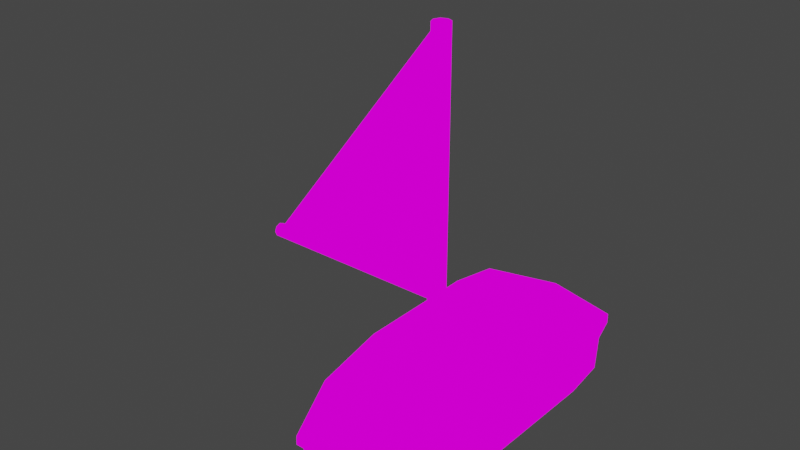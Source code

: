 # Source: sailboat.blend  (saved by Blender 3.2.14; exported with 4.5.12 LTS)
import bpy
from mathutils import Matrix  # noqa: F401  (used for matrix-valued properties, if any)

bpy.ops.wm.read_factory_settings(use_empty=True)
scene = bpy.context.scene
scene.name = 'Scene'

# ---- collections
col_ship = bpy.data.collections.new('Ship'); scene.collection.children.link(col_ship)

# ---- images (referenced by path relative to the original .blend; pixels are not part of the script)
import os
ASSET_DIR = os.environ.get("B2B_ASSET_DIR", "")  # directory of the original .blend (textures are referenced by path, not embedded)
HERE = os.path.dirname(os.path.abspath(__file__))  # packed textures are extracted next to this script under _unpacked/

def load_image(name, relpath, width, height, colorspace="sRGB"):
    """Load a texture the original file referenced (path relative to the .blend, or extracted next to this script)."""
    p = next((c for c in (os.path.join(HERE, relpath), os.path.join(ASSET_DIR, relpath)) if relpath and os.path.exists(c)), "")
    if p:
        img = bpy.data.images.load(p, check_existing=True)
        img.name = name
    else:  # same state as the original file: an image datablock whose file is absent (Cycles renders it pink)
        img = bpy.data.images.new(name, width, height)
        img.source = "FILE"
        img.filepath = "//" + (relpath or name)
    img.colorspace_settings.name = colorspace
    return img
img_tex_png = load_image('tex.png', 'tex.png', 1024, 1024, 'sRGB')

# ---- materials (node trees are filled in below, after node groups)
mat_material_001 = bpy.data.materials.new('Material.001')
mat_material_001.use_transparent_shadow = False

# ---- material node trees
mat_material_001.use_nodes = True; mat_material_001.node_tree.nodes.clear()
_N = mat_material_001.node_tree.nodes; _L = mat_material_001.node_tree.links
n0 = _N.new('ShaderNodeOutputMaterial'); n0.name = 'Material Output'; n0.location = (300, 300)
n1 = _N.new('ShaderNodeEmission'); n1.name = 'Emission'; n1.location = (10, 300)
n2 = _N.new('ShaderNodeTexImage'); n2.name = 'Image Texture'; n2.location = (-280, 260)
n2.image = img_tex_png
n2.interpolation = 'Closest'
_L.new(n1.outputs[0], n0.inputs[0])
_L.new(n2.outputs[0], n1.inputs[0])
n0.is_active_output = True

# ---- world
world_world = bpy.data.worlds.new('World'); scene.world = world_world
world_world.use_nodes = True; world_world.node_tree.nodes.clear()
_N = world_world.node_tree.nodes; _L = world_world.node_tree.links
n0 = _N.new('ShaderNodeOutputWorld'); n0.name = 'World Output'; n0.location = (300, 300)
n1 = _N.new('ShaderNodeBackground'); n1.name = 'Background'; n1.location = (10, 300)
n1.inputs[0].default_value = (0.05088, 0.05088, 0.05088, 1.0)
_L.new(n1.outputs[0], n0.inputs[0])
n0.is_active_output = True
world_world.color = (0.05088, 0.05088, 0.05088)
world_world.use_sun_shadow = False
world_world.sun_shadow_jitter_overblur = 0.0

# ---- meshes
me_cylinder_001 = bpy.data.meshes.new('Cylinder.001')
me_cylinder_001.from_pydata([(16.39, 1.0, -2.039), (16.39, 1.0, -0.03879), (17.09, 0.7071, -2.039), (17.09, 0.7071, -0.03879), (17.39, -4.371e-08, -2.039), (17.39, -4.371e-08, -0.03879), (17.09, -0.7071, -2.039), (17.09, -0.7071, -0.03879), (16.39, -1.0, -2.039), (16.39, -1.0, -0.03879), (15.68, -0.7071, -2.039), (15.68, -0.7071, -0.03879), (15.39, 1.192e-08, -2.039), (15.39, 1.192e-08, -0.03879), (15.68, 0.7071, -2.039), (15.68, 0.7071, -0.03879)], [], [(0, 1, 3, 2), (2, 3, 5, 4), (4, 5, 7, 6), (6, 7, 9, 8), (8, 9, 11, 10), (10, 11, 13, 12), (3, 1, 15, 13, 11, 9, 7, 5), (12, 13, 15, 14), (14, 15, 1, 0), (0, 2, 4, 6, 8, 10, 12, 14)])
_uv = me_cylinder_001.uv_layers.new(name='UVMap')
_uv.uv.foreach_set('vector', [0.1745, 0.2198, 0.1745, 0.2198, 0.1745, 0.2198, 0.1745, 0.2198, 0.1745, 0.2198, 0.1745, 0.2198, 0.1745, 0.2198, 0.1745, 0.2198, 0.1745, 0.2198, 0.1745, 0.2198, 0.1745, 0.2198, 0.1745, 0.2198, 0.1745, 0.2198, 0.1745, 0.2198, 0.1745, 0.2198, 0.1745, 0.2198, 0.1745, 0.2198, 0.1745, 0.2198, 0.1745, 0.2198, 0.1745, 0.2198, 0.1745, 0.2198, 0.1745, 0.2198, 0.1745, 0.2198, 0.1745, 0.2198, 0.1745, 0.2198, 0.1745, 0.2198, 0.1745, 0.2198, 0.1745, 0.2198, 0.1745, 0.2198, 0.1745, 0.2198, 0.1745, 0.2198, 0.1745, 0.2198, 0.1745, 0.2198, 0.1745, 0.2198, 0.1745, 0.2198, 0.1745, 0.2198, 0.1745, 0.2198, 0.1745, 0.2198, 0.1745, 0.2198, 0.1745, 0.2198, 0.1745, 0.2198, 0.1745, 0.2198, 0.1745, 0.2198, 0.1745, 0.2198, 0.1745, 0.2198, 0.1745, 0.2198, 0.1745, 0.2198, 0.1745, 0.2198])
me_cylinder_001.materials.append(mat_material_001)
me_cylinder_001.update()
me_cube_001 = bpy.data.meshes.new('Cube.001')
me_cube_001.from_pydata([(-1.514e-08, -1.0, -0.1732), (1.43e-07, -0.9046, 1.636), (-1.329, -0.7371, -0.1732), (-1.374, 0.6233, -0.1732), (-0.9344, -0.4775, 1.81), (-0.9697, 0.7421, 1.636), (2.732e-07, 0.9764, 3.125), (2.831e-07, -0.1715, 3.275), (-0.15, -0.1715, 3.275), (-0.1363, 0.9764, 3.125), (-2.485e-07, -1.0, -2.843), (-1.401, 0.5915, -2.843), (-1.359, -0.7451, -2.708), (-3.444e-07, -0.8092, -3.94), (-3.357e-07, 0.6204, -3.839), (-1.231, 0.6059, -3.536), (-1.3, -0.6803, -3.604), (-1.067, 0.5282, 1.636), (-1.512, 0.4125, -0.1732), (2.863e-07, 0.8301, 3.275), (-0.15, 0.8301, 3.275), (-1.542, 0.3848, -2.843), (-3.444e-07, 0.4372, -3.94), (-1.355, 0.4131, -3.606), (-1.178, 0.7421, 1.681), (-1.631, 0.6233, -0.1578), (2.946e-07, 1.0, 3.369), (-0.2079, 1.0, 3.369), (-1.661, 0.5915, -2.856), (-3.526e-07, 0.4372, -4.033), (-3.527e-07, 0.6233, -4.035), (-1.439, 0.6074, -3.691), (-1.179, 0.5282, 1.679), (-1.632, 0.4125, -0.1584), (2.946e-07, 0.8301, 3.369), (-0.2136, 0.8301, 3.369), (-1.661, 0.3848, -2.856), (-1.441, 0.4131, -3.69), (-0.7565, -0.4622, 1.68), (-1.127, -0.581, -0.1294), (0.0, -0.6996, -0.1294), (0.0, -0.2278, 3.169), (0.0, -0.2278, 3.169), (-1.152, -0.6128, -2.799), (-0.9963, -0.5983, -3.492), (0.0, -0.5839, -3.796), (0.0, -0.58, 1.68), (0.0, -0.6996, -2.799)], [(6, 19)], [(17, 20, 35, 32), (17, 4, 8, 20), (1, 4, 2, 0), (11, 3, 39, 43), (4, 1, 7, 8), (15, 14, 30, 31), (5, 9, 42, 38), (0, 2, 12, 10), (18, 17, 32, 33), (5, 3, 25, 24), (10, 12, 16, 13), (6, 9, 27, 26), (12, 21, 23, 16), (16, 23, 22, 13), (2, 18, 21, 12), (7, 19, 20, 8), (20, 19, 34, 35), (4, 17, 18, 2), (32, 24, 25, 33), (34, 26, 27, 35), (33, 25, 28, 36), (37, 31, 30, 29), (36, 28, 31, 37), (24, 32, 35, 27), (9, 5, 24, 27), (23, 21, 36, 37), (11, 15, 31, 28), (22, 23, 37, 29), (21, 18, 33, 36), (3, 11, 28, 25), (38, 46, 40, 39), (46, 38, 42, 41), (43, 47, 45, 44), (39, 40, 47, 43), (9, 6, 41, 42), (14, 15, 44, 45), (3, 5, 38, 39), (15, 11, 43, 44)])
_uv = me_cube_001.uv_layers.new(name='UVMap')
_uv.uv.foreach_set('vector', [0.8171, 0.332, 0.8171, 0.332, 0.8171, 0.332, 0.8171, 0.332, 0.8171, 0.332, 0.8171, 0.332, 0.8171, 0.332, 0.8171, 0.332, 0.8171, 0.332, 0.8171, 0.332, 0.8171, 0.332, 0.8171, 0.332, 0.3893, 0.2539, 0.3893, 0.2539, 0.3893, 0.2539, 0.3893, 0.2539, 0.8171, 0.332, 0.8171, 0.332, 0.8171, 0.332, 0.8171, 0.332, 0.3893, 0.2539, 0.3893, 0.2539, 0.3893, 0.2539, 0.3893, 0.2539, 0.3893, 0.2539, 0.3893, 0.2539, 0.3893, 0.2539, 0.3893, 0.2539, 0.8171, 0.332, 0.8171, 0.332, 0.8171, 0.332, 0.8171, 0.332, 0.8171, 0.332, 0.8171, 0.332, 0.8171, 0.332, 0.8171, 0.332, 0.3893, 0.2539, 0.3893, 0.2539, 0.3893, 0.2539, 0.3893, 0.2539, 0.8171, 0.332, 0.8171, 0.332, 0.8171, 0.332, 0.8171, 0.332, 0.3893, 0.2539, 0.3893, 0.2539, 0.3893, 0.2539, 0.3893, 0.2539, 0.8171, 0.332, 0.8171, 0.332, 0.8171, 0.332, 0.8171, 0.332, 0.8171, 0.332, 0.8171, 0.332, 0.8171, 0.332, 0.8171, 0.332, 0.8171, 0.332, 0.8171, 0.332, 0.8171, 0.332, 0.8171, 0.332, 0.8171, 0.332, 0.8171, 0.332, 0.8171, 0.332, 0.8171, 0.332, 0.8171, 0.332, 0.8171, 0.332, 0.8171, 0.332, 0.8171, 0.332, 0.8171, 0.332, 0.8171, 0.332, 0.8171, 0.332, 0.8171, 0.332, 0.3893, 0.2539, 0.3893, 0.2539, 0.3893, 0.2539, 0.3893, 0.2539, 0.3893, 0.2539, 0.3893, 0.2539, 0.3893, 0.2539, 0.3893, 0.2539, 0.3893, 0.2539, 0.3893, 0.2539, 0.3893, 0.2539, 0.3893, 0.2539, 0.3893, 0.2539, 0.3893, 0.2539, 0.3893, 0.2539, 0.3893, 0.2539, 0.3893, 0.2539, 0.3893, 0.2539, 0.3893, 0.2539, 0.3893, 0.2539, 0.3893, 0.2539, 0.3893, 0.2539, 0.3893, 0.2539, 0.3893, 0.2539, 0.3893, 0.2539, 0.3893, 0.2539, 0.3893, 0.2539, 0.3893, 0.2539, 0.8171, 0.332, 0.8171, 0.332, 0.8171, 0.332, 0.8171, 0.332, 0.3893, 0.2539, 0.3893, 0.2539, 0.3893, 0.2539, 0.3893, 0.2539, 0.8171, 0.332, 0.8171, 0.332, 0.8171, 0.332, 0.8171, 0.332, 0.8171, 0.332, 0.8171, 0.332, 0.8171, 0.332, 0.8171, 0.332, 0.3893, 0.2539, 0.3893, 0.2539, 0.3893, 0.2539, 0.3893, 0.2539, 0.5554, 0.8359, 0.5554, 0.8359, 0.5554, 0.8359, 0.5554, 0.8359, 0.5554, 0.8359, 0.5554, 0.8359, 0.5554, 0.8359, 0.5554, 0.8359, 0.5554, 0.8359, 0.5554, 0.8359, 0.5554, 0.8359, 0.5554, 0.8359, 0.5554, 0.8359, 0.5554, 0.8359, 0.5554, 0.8359, 0.5554, 0.8359, 0.3893, 0.2539, 0.3893, 0.2539, 0.3893, 0.2539, 0.3893, 0.2539, 0.3893, 0.2539, 0.3893, 0.2539, 0.3893, 0.2539, 0.3893, 0.2539, 0.3893, 0.2539, 0.3893, 0.2539, 0.3893, 0.2539, 0.3893, 0.2539, 0.3893, 0.2539, 0.3893, 0.2539, 0.3893, 0.2539, 0.3893, 0.2539])
me_cube_001.materials.append(mat_material_001)
me_cube_001.update()
me_cylinder = bpy.data.meshes.new('Cylinder')
me_cylinder.from_pydata([(0.0, 0.1704, -0.8615), (0.0, 0.1704, 7.141), (0.1205, 0.1205, -0.8615), (0.1205, 0.1205, 7.141), (0.1704, -7.448e-09, -0.8615), (0.1704, -7.448e-09, 7.141), (0.1205, -0.1205, -0.8615), (0.1205, -0.1205, 7.141), (-1.49e-08, -0.1704, -0.8615), (-1.49e-08, -0.1704, 7.141), (-0.1205, -0.1205, -0.8615), (-0.1205, -0.1205, 7.141), (-0.1704, 2.032e-09, -0.8615), (-0.1704, 2.032e-09, 7.141), (-0.1205, 0.1205, -0.8615), (-0.1205, 0.1205, 7.141)], [], [(0, 1, 3, 2), (2, 3, 5, 4), (4, 5, 7, 6), (6, 7, 9, 8), (8, 9, 11, 10), (10, 11, 13, 12), (3, 1, 15, 13, 11, 9, 7, 5), (12, 13, 15, 14), (14, 15, 1, 0), (0, 2, 4, 6, 8, 10, 12, 14)])
_uv = me_cylinder.uv_layers.new(name='UVMap')
_uv.uv.foreach_set('vector', [0.1456, 0.2835, 0.1456, 0.2835, 0.1456, 0.2835, 0.1456, 0.2835, 0.1456, 0.2835, 0.1456, 0.2835, 0.1456, 0.2835, 0.1456, 0.2835, 0.1456, 0.2835, 0.1456, 0.2835, 0.1456, 0.2835, 0.1456, 0.2835, 0.1456, 0.2835, 0.1456, 0.2835, 0.1456, 0.2835, 0.1456, 0.2835, 0.1456, 0.2835, 0.1456, 0.2835, 0.1456, 0.2835, 0.1456, 0.2835, 0.1456, 0.2835, 0.1456, 0.2835, 0.1456, 0.2835, 0.1456, 0.2835, 0.1456, 0.2835, 0.1456, 0.2835, 0.1456, 0.2835, 0.1456, 0.2835, 0.1456, 0.2835, 0.1456, 0.2835, 0.1456, 0.2835, 0.1456, 0.2835, 0.1456, 0.2835, 0.1456, 0.2835, 0.1456, 0.2835, 0.1456, 0.2835, 0.1456, 0.2835, 0.1456, 0.2835, 0.1456, 0.2835, 0.1456, 0.2835, 0.1456, 0.2835, 0.1456, 0.2835, 0.1456, 0.2835, 0.1456, 0.2835, 0.1456, 0.2835, 0.1456, 0.2835, 0.1456, 0.2835, 0.1456, 0.2835])
me_cylinder.materials.append(mat_material_001)
me_cylinder.update()
me_plane = bpy.data.meshes.new('Plane')
me_plane.from_pydata([(-2.791, -1.0, 0.0), (0.963, -1.0, 0.0), (0.963, 3.852, -1.247e-07)], [], [(0, 1, 2)])
_uv = me_plane.uv_layers.new(name='UVMap')
_uv.uv.foreach_set('vector', [0.5496, 0.283, 0.5496, 0.283, 0.5496, 0.283])
me_plane.materials.append(mat_material_001)
me_plane.update()

# ---- objects
ob_boom = bpy.data.objects.new('Boom', me_cylinder_001)
ob_hull = bpy.data.objects.new('Hull', me_cube_001)
ob_mast = bpy.data.objects.new('Mast', me_cylinder)
ob_sail = bpy.data.objects.new('Sail', me_plane)

# ---- transforms, parenting, visibility, modifiers, constraints
ob_boom.location = (0.0, 0.0, 0.0)
ob_boom.rotation_euler = (0.0, 1.571, 0.0)
ob_boom.scale = (-0.1342, -0.1342, 1.912)
ob_hull.location = (0.0, 0.0, 0.0)
ob_hull.rotation_euler = (1.571, 0.0, 0.0)
_m = ob_hull.modifiers.new('Mirror', 'MIRROR')
_m.use_clip = True
ob_mast.parent = ob_hull
ob_mast.matrix_parent_inverse = Matrix(((1.0, -0.0, 0.0, -0.0), (-0.0, -4.371e-08, 1.0, 0.0), (0.0, -1.0, -4.371e-08, -0.0), (-0.0, 0.0, -0.0, 1.0)))
ob_mast.location = (0.0, 0.0, 0.0)
ob_sail.parent = ob_boom
ob_sail.matrix_parent_inverse = Matrix(((3.258e-07, -0.0, 7.454, -0.0), (-0.0, -7.454, -0.0, 0.0), (0.5231, -0.0, -2.286e-08, -0.0), (-0.0, 0.0, -0.0, 1.0)))
ob_sail.location = (-1.042, 0.0, 3.259)
ob_sail.rotation_euler = (1.571, 0.0, 0.0)

# ---- collection membership
col_ship.objects.link(ob_boom)
col_ship.objects.link(ob_hull)
col_ship.objects.link(ob_mast)
col_ship.objects.link(ob_sail)

# ---- scene / render settings (as saved in the file)
scene.frame_start = 1; scene.frame_end = 250; scene.frame_set(1)
scene.render.engine = 'BLENDER_EEVEE_NEXT'
scene.cycles.sampling_pattern = 'TABULATED_SOBOL'
scene.cycles.use_light_tree = False
scene.view_settings.view_transform = 'Filmic'
bpy.context.view_layer.update()

# ---- added for rendering (the .blend has no active camera): camera
cam_auto = bpy.data.cameras.new('AutoCamera')
cam_auto.lens = 50.0
cam_auto.sensor_width = 36.0
cam_auto.clip_end = 1000.0
ob_auto_camera = bpy.data.objects.new('AutoCamera', cam_auto)
scene.collection.objects.link(ob_auto_camera)
ob_auto_camera.location = (10.2883, -13.3553, 12.1958)
ob_auto_camera.rotation_euler = (1.09748, -7.21219e-08, 0.694738)
scene.camera = ob_auto_camera
bpy.context.view_layer.update()
